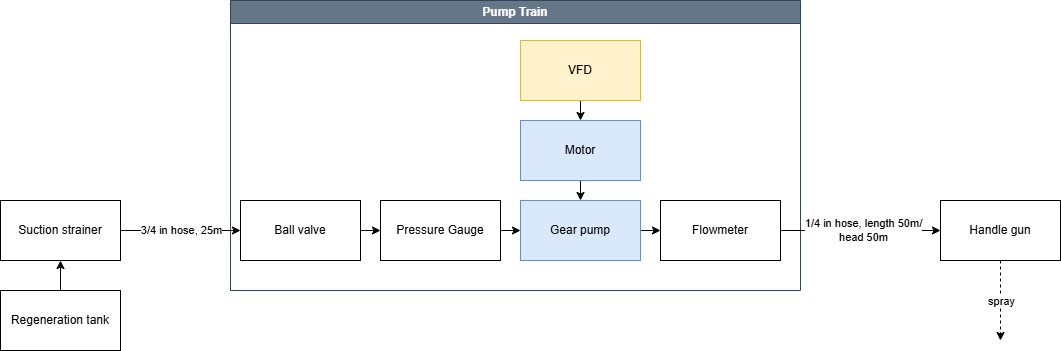

The diagram above was exported from draw.io. Its source (the exported page's mxGraphModel, read from the mxfile embedded in the PNG):
<mxGraphModel dx="1386" dy="787" grid="1" gridSize="10" guides="1" tooltips="1" connect="1" arrows="1" fold="1" page="1" pageScale="1" pageWidth="827" pageHeight="1169" math="0" shadow="0">
  <root>
    <mxCell id="0" />
    <mxCell id="1" parent="0" />
    <mxCell id="18" value="Pump Train" style="swimlane;whiteSpace=wrap;html=1;fillColor=#647687;strokeColor=#314354;fontColor=#ffffff;" vertex="1" parent="1">
      <mxGeometry x="390" y="120" width="570" height="290" as="geometry" />
    </mxCell>
    <mxCell id="19" style="edgeStyle=none;html=1;exitX=0.5;exitY=0;exitDx=0;exitDy=0;entryX=0.5;entryY=1;entryDx=0;entryDy=0;" edge="1" parent="1" source="2" target="3">
      <mxGeometry relative="1" as="geometry" />
    </mxCell>
    <mxCell id="2" value="Regeneration tank" style="rounded=0;whiteSpace=wrap;html=1;" vertex="1" parent="1">
      <mxGeometry x="160" y="410" width="120" height="60" as="geometry" />
    </mxCell>
    <mxCell id="5" style="edgeStyle=none;html=1;exitX=1;exitY=0.5;exitDx=0;exitDy=0;entryX=0;entryY=0.5;entryDx=0;entryDy=0;" edge="1" parent="1" source="3" target="4">
      <mxGeometry relative="1" as="geometry" />
    </mxCell>
    <mxCell id="6" value="3/4 in hose, 25m" style="edgeLabel;html=1;align=center;verticalAlign=middle;resizable=0;points=[];" vertex="1" connectable="0" parent="5">
      <mxGeometry y="-2" relative="1" as="geometry">
        <mxPoint y="-3" as="offset" />
      </mxGeometry>
    </mxCell>
    <mxCell id="3" value="Suction strainer" style="rounded=0;whiteSpace=wrap;html=1;" vertex="1" parent="1">
      <mxGeometry x="160" y="320" width="120" height="60" as="geometry" />
    </mxCell>
    <mxCell id="20" style="edgeStyle=none;html=1;exitX=1;exitY=0.5;exitDx=0;exitDy=0;entryX=0;entryY=0.5;entryDx=0;entryDy=0;" edge="1" parent="1" source="4" target="11">
      <mxGeometry relative="1" as="geometry" />
    </mxCell>
    <mxCell id="4" value="Ball valve" style="rounded=0;whiteSpace=wrap;html=1;" vertex="1" parent="1">
      <mxGeometry x="400" y="320" width="120" height="60" as="geometry" />
    </mxCell>
    <mxCell id="22" style="edgeStyle=none;html=1;exitX=1;exitY=0.5;exitDx=0;exitDy=0;entryX=0;entryY=0.5;entryDx=0;entryDy=0;" edge="1" parent="1" source="7" target="8">
      <mxGeometry relative="1" as="geometry" />
    </mxCell>
    <mxCell id="7" value="Gear pump" style="rounded=0;whiteSpace=wrap;html=1;fillColor=#dae8fc;strokeColor=#6c8ebf;" vertex="1" parent="1">
      <mxGeometry x="680" y="320" width="120" height="60" as="geometry" />
    </mxCell>
    <mxCell id="13" style="edgeStyle=none;html=1;exitX=1;exitY=0.5;exitDx=0;exitDy=0;entryX=0;entryY=0.5;entryDx=0;entryDy=0;" edge="1" parent="1" source="8" target="12">
      <mxGeometry relative="1" as="geometry" />
    </mxCell>
    <mxCell id="14" value="1/4 in hose, length 50m/&lt;div&gt;head 50m&lt;/div&gt;" style="edgeLabel;html=1;align=center;verticalAlign=middle;resizable=0;points=[];" vertex="1" connectable="0" parent="13">
      <mxGeometry x="0.0286" y="1" relative="1" as="geometry">
        <mxPoint as="offset" />
      </mxGeometry>
    </mxCell>
    <mxCell id="8" value="Flowmeter" style="rounded=0;whiteSpace=wrap;html=1;" vertex="1" parent="1">
      <mxGeometry x="820" y="320" width="120" height="60" as="geometry" />
    </mxCell>
    <mxCell id="24" style="edgeStyle=none;html=1;exitX=0.5;exitY=1;exitDx=0;exitDy=0;entryX=0.5;entryY=0;entryDx=0;entryDy=0;" edge="1" parent="1" source="9" target="7">
      <mxGeometry relative="1" as="geometry" />
    </mxCell>
    <mxCell id="9" value="Motor" style="rounded=0;whiteSpace=wrap;html=1;fillColor=#dae8fc;strokeColor=#6c8ebf;" vertex="1" parent="1">
      <mxGeometry x="680" y="240" width="120" height="60" as="geometry" />
    </mxCell>
    <mxCell id="23" style="edgeStyle=none;html=1;exitX=0.5;exitY=1;exitDx=0;exitDy=0;entryX=0.5;entryY=0;entryDx=0;entryDy=0;" edge="1" parent="1" source="10" target="9">
      <mxGeometry relative="1" as="geometry" />
    </mxCell>
    <mxCell id="10" value="VFD" style="rounded=0;whiteSpace=wrap;html=1;fillColor=#fff2cc;strokeColor=#d6b656;" vertex="1" parent="1">
      <mxGeometry x="680" y="160" width="120" height="60" as="geometry" />
    </mxCell>
    <mxCell id="21" style="edgeStyle=none;html=1;exitX=1;exitY=0.5;exitDx=0;exitDy=0;entryX=0;entryY=0.5;entryDx=0;entryDy=0;" edge="1" parent="1" source="11" target="7">
      <mxGeometry relative="1" as="geometry" />
    </mxCell>
    <mxCell id="11" value="Pressure Gauge" style="rounded=0;whiteSpace=wrap;html=1;" vertex="1" parent="1">
      <mxGeometry x="540" y="320" width="120" height="60" as="geometry" />
    </mxCell>
    <mxCell id="15" style="edgeStyle=none;html=1;exitX=0.5;exitY=1;exitDx=0;exitDy=0;dashed=1;" edge="1" parent="1" source="12">
      <mxGeometry relative="1" as="geometry">
        <mxPoint x="1160" y="460" as="targetPoint" />
      </mxGeometry>
    </mxCell>
    <mxCell id="17" value="spray" style="edgeLabel;html=1;align=center;verticalAlign=middle;resizable=0;points=[];" vertex="1" connectable="0" parent="15">
      <mxGeometry y="1" relative="1" as="geometry">
        <mxPoint x="-1" as="offset" />
      </mxGeometry>
    </mxCell>
    <mxCell id="12" value="Handle gun" style="rounded=0;whiteSpace=wrap;html=1;" vertex="1" parent="1">
      <mxGeometry x="1100" y="320" width="120" height="60" as="geometry" />
    </mxCell>
  </root>
</mxGraphModel>